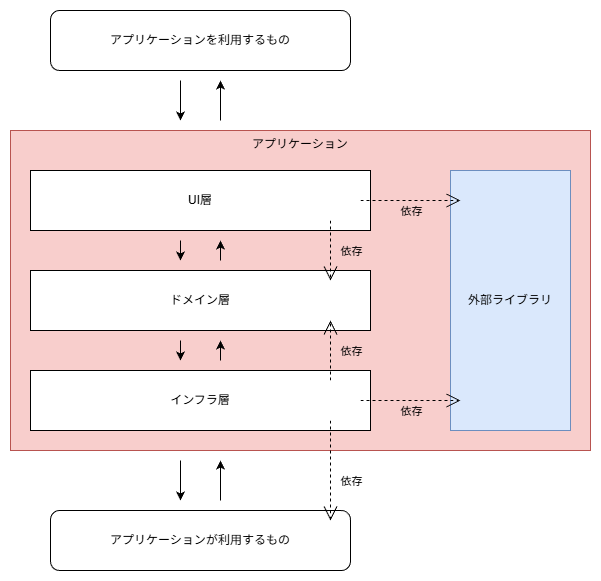

The diagram above was exported from draw.io. Its source (the exported page's mxGraphModel, read from the mxfile embedded in the PNG):
<mxGraphModel dx="1414" dy="841" grid="1" gridSize="10" guides="1" tooltips="1" connect="1" arrows="1" fold="1" page="1" pageScale="1" pageWidth="827" pageHeight="1169" math="0" shadow="0">
  <root>
    <mxCell id="YnP_fUcOYv9gxz45bgOI-0" />
    <mxCell id="YnP_fUcOYv9gxz45bgOI-1" parent="YnP_fUcOYv9gxz45bgOI-0" style="locked=0;" value="アプリケーション" />
    <mxCell id="YnP_fUcOYv9gxz45bgOI-2" parent="YnP_fUcOYv9gxz45bgOI-1" style="rounded=0;whiteSpace=wrap;html=1;fillColor=#f8cecc;strokeColor=#b85450;verticalAlign=top;" value="アプリケーション" vertex="1">
      <mxGeometry height="320" width="580" x="80" y="320" as="geometry" />
    </mxCell>
    <mxCell id="YnP_fUcOYv9gxz45bgOI-3" parent="YnP_fUcOYv9gxz45bgOI-0" style="locked=0;" value="アプリケーション外" />
    <mxCell id="YnP_fUcOYv9gxz45bgOI-4" parent="YnP_fUcOYv9gxz45bgOI-3" style="rounded=1;whiteSpace=wrap;html=1;" value="アプリケーションを&lt;span style=&quot;background-color: transparent; color: light-dark(rgb(0, 0, 0), rgb(255, 255, 255));&quot;&gt;利用するもの&lt;/span&gt;" vertex="1">
      <mxGeometry height="60" width="300" x="120" y="200" as="geometry" />
    </mxCell>
    <mxCell id="YnP_fUcOYv9gxz45bgOI-5" edge="1" parent="YnP_fUcOYv9gxz45bgOI-3" style="endArrow=classic;html=1;rounded=0;" value="">
      <mxGeometry height="50" relative="1" width="50" as="geometry">
        <mxPoint x="250" y="270" as="sourcePoint" />
        <mxPoint x="250" y="310" as="targetPoint" />
      </mxGeometry>
    </mxCell>
    <mxCell id="YnP_fUcOYv9gxz45bgOI-6" edge="1" parent="YnP_fUcOYv9gxz45bgOI-3" style="endArrow=classic;html=1;rounded=0;" value="">
      <mxGeometry height="50" relative="1" width="50" as="geometry">
        <mxPoint x="290" y="310" as="sourcePoint" />
        <mxPoint x="290" y="270" as="targetPoint" />
      </mxGeometry>
    </mxCell>
    <mxCell id="YnP_fUcOYv9gxz45bgOI-7" edge="1" parent="YnP_fUcOYv9gxz45bgOI-3" style="endArrow=classic;html=1;rounded=0;" value="">
      <mxGeometry height="50" relative="1" width="50" as="geometry">
        <mxPoint x="290" y="690" as="sourcePoint" />
        <mxPoint x="290" y="650" as="targetPoint" />
      </mxGeometry>
    </mxCell>
    <mxCell id="YnP_fUcOYv9gxz45bgOI-8" edge="1" parent="YnP_fUcOYv9gxz45bgOI-3" style="endArrow=classic;html=1;rounded=0;" value="">
      <mxGeometry height="50" relative="1" width="50" as="geometry">
        <mxPoint x="250" y="650" as="sourcePoint" />
        <mxPoint x="250" y="690" as="targetPoint" />
      </mxGeometry>
    </mxCell>
    <mxCell id="YnP_fUcOYv9gxz45bgOI-9" parent="YnP_fUcOYv9gxz45bgOI-3" style="rounded=1;whiteSpace=wrap;html=1;fontStyle=0" value="アプリケーションが&lt;span style=&quot;background-color: transparent; color: light-dark(rgb(0, 0, 0), rgb(255, 255, 255));&quot;&gt;利用するもの&lt;/span&gt;" vertex="1">
      <mxGeometry height="60" width="300" x="120" y="700" as="geometry" />
    </mxCell>
    <mxCell id="YnP_fUcOYv9gxz45bgOI-10" parent="YnP_fUcOYv9gxz45bgOI-3" style="rounded=0;whiteSpace=wrap;html=1;fillColor=#dae8fc;strokeColor=#6c8ebf;" value="外部ライブラリ" vertex="1">
      <mxGeometry height="260" width="120" x="520" y="360" as="geometry" />
    </mxCell>
    <mxCell id="YnP_fUcOYv9gxz45bgOI-11" parent="YnP_fUcOYv9gxz45bgOI-0" style="locked=0;" value="レイヤー" />
    <mxCell id="YnP_fUcOYv9gxz45bgOI-12" parent="YnP_fUcOYv9gxz45bgOI-11" style="rounded=0;whiteSpace=wrap;html=1;verticalAlign=middle;" value="ドメイン層" vertex="1">
      <mxGeometry height="60" width="340" x="100" y="460" as="geometry" />
    </mxCell>
    <mxCell id="YnP_fUcOYv9gxz45bgOI-13" parent="YnP_fUcOYv9gxz45bgOI-11" style="rounded=0;whiteSpace=wrap;html=1;verticalAlign=middle;" value="UI層" vertex="1">
      <mxGeometry height="60" width="340" x="100" y="360" as="geometry" />
    </mxCell>
    <mxCell id="YnP_fUcOYv9gxz45bgOI-14" parent="YnP_fUcOYv9gxz45bgOI-11" style="rounded=0;whiteSpace=wrap;html=1;verticalAlign=middle;" value="インフラ層" vertex="1">
      <mxGeometry height="60" width="340" x="100" y="560" as="geometry" />
    </mxCell>
    <mxCell id="YnP_fUcOYv9gxz45bgOI-15" parent="YnP_fUcOYv9gxz45bgOI-0" style="locked=0;" value="処理の流れ" />
    <mxCell id="YnP_fUcOYv9gxz45bgOI-16" edge="1" parent="YnP_fUcOYv9gxz45bgOI-15" style="endArrow=classic;html=1;rounded=0;" value="">
      <mxGeometry height="50" relative="1" width="50" as="geometry">
        <mxPoint x="290" y="450" as="sourcePoint" />
        <mxPoint x="290" y="430" as="targetPoint" />
      </mxGeometry>
    </mxCell>
    <mxCell id="YnP_fUcOYv9gxz45bgOI-17" edge="1" parent="YnP_fUcOYv9gxz45bgOI-15" style="endArrow=classic;html=1;rounded=0;" value="">
      <mxGeometry height="50" relative="1" width="50" as="geometry">
        <mxPoint x="290" y="550" as="sourcePoint" />
        <mxPoint x="290" y="530" as="targetPoint" />
      </mxGeometry>
    </mxCell>
    <mxCell id="YnP_fUcOYv9gxz45bgOI-18" edge="1" parent="YnP_fUcOYv9gxz45bgOI-15" style="endArrow=classic;html=1;rounded=0;" value="">
      <mxGeometry height="50" relative="1" width="50" as="geometry">
        <mxPoint x="250" y="430" as="sourcePoint" />
        <mxPoint x="250" y="450" as="targetPoint" />
      </mxGeometry>
    </mxCell>
    <mxCell id="YnP_fUcOYv9gxz45bgOI-19" edge="1" parent="YnP_fUcOYv9gxz45bgOI-15" style="endArrow=classic;html=1;rounded=0;" value="">
      <mxGeometry height="50" relative="1" width="50" as="geometry">
        <mxPoint x="250" y="530" as="sourcePoint" />
        <mxPoint x="250" y="550" as="targetPoint" />
      </mxGeometry>
    </mxCell>
    <mxCell id="YnP_fUcOYv9gxz45bgOI-20" parent="YnP_fUcOYv9gxz45bgOI-0" style="locked=0;" value="依存関係" />
    <mxCell id="YnP_fUcOYv9gxz45bgOI-21" edge="1" parent="YnP_fUcOYv9gxz45bgOI-20" style="endArrow=open;endSize=12;dashed=1;html=1;rounded=0;labelBackgroundColor=default;" value="">
      <mxGeometry relative="1" width="160" as="geometry">
        <mxPoint x="400" y="410" as="sourcePoint" />
        <mxPoint x="400" y="470" as="targetPoint" />
      </mxGeometry>
    </mxCell>
    <mxCell id="YnP_fUcOYv9gxz45bgOI-22" connectable="0" parent="YnP_fUcOYv9gxz45bgOI-21" style="edgeLabel;html=1;align=center;verticalAlign=middle;resizable=0;points=[];labelBackgroundColor=none;fontSize=11;" value="依存" vertex="1">
      <mxGeometry relative="1" x="-0.3667" y="-3" as="geometry">
        <mxPoint x="23" y="11" as="offset" />
      </mxGeometry>
    </mxCell>
    <mxCell id="YnP_fUcOYv9gxz45bgOI-23" edge="1" parent="YnP_fUcOYv9gxz45bgOI-20" style="endArrow=open;endSize=12;dashed=1;html=1;rounded=0;labelBackgroundColor=default;fontColor=#FF0000;strokeColor=#000000;" value="">
      <mxGeometry relative="1" width="160" as="geometry">
        <mxPoint x="430" y="390" as="sourcePoint" />
        <mxPoint x="530" y="390" as="targetPoint" />
      </mxGeometry>
    </mxCell>
    <mxCell id="YnP_fUcOYv9gxz45bgOI-24" connectable="0" parent="YnP_fUcOYv9gxz45bgOI-23" style="edgeLabel;html=1;align=center;verticalAlign=middle;resizable=0;points=[];labelBackgroundColor=none;fontColor=#000000;fontSize=11;" value="&lt;div&gt;&lt;span style=&quot;background-color: transparent; color: light-dark(rgb(0, 0, 0), rgb(237, 237, 237));&quot;&gt;依存&lt;/span&gt;&lt;/div&gt;" vertex="1">
      <mxGeometry relative="1" x="-0.3667" y="-3" as="geometry">
        <mxPoint x="18" y="7" as="offset" />
      </mxGeometry>
    </mxCell>
    <mxCell id="YnP_fUcOYv9gxz45bgOI-25" edge="1" parent="YnP_fUcOYv9gxz45bgOI-20" style="endArrow=open;endSize=12;dashed=1;html=1;rounded=0;labelBackgroundColor=default;" value="">
      <mxGeometry relative="1" width="160" as="geometry">
        <Array as="points" />
        <mxPoint x="400" y="570" as="sourcePoint" />
        <mxPoint x="400" y="510" as="targetPoint" />
      </mxGeometry>
    </mxCell>
    <mxCell id="YnP_fUcOYv9gxz45bgOI-26" connectable="0" parent="YnP_fUcOYv9gxz45bgOI-25" style="edgeLabel;html=1;align=center;verticalAlign=middle;resizable=0;points=[];labelBackgroundColor=none;fontSize=11;" value="依存" vertex="1">
      <mxGeometry relative="1" x="-0.3667" y="-3" as="geometry">
        <mxPoint x="17" y="-11" as="offset" />
      </mxGeometry>
    </mxCell>
    <mxCell id="YnP_fUcOYv9gxz45bgOI-27" edge="1" parent="YnP_fUcOYv9gxz45bgOI-20" style="endArrow=open;endSize=12;dashed=1;html=1;rounded=0;labelBackgroundColor=default;fontColor=#FF0000;strokeColor=#000000;" value="">
      <mxGeometry relative="1" width="160" as="geometry">
        <mxPoint x="430" y="590" as="sourcePoint" />
        <mxPoint x="530" y="590" as="targetPoint" />
      </mxGeometry>
    </mxCell>
    <mxCell id="YnP_fUcOYv9gxz45bgOI-28" connectable="0" parent="YnP_fUcOYv9gxz45bgOI-27" style="edgeLabel;html=1;align=center;verticalAlign=middle;resizable=0;points=[];labelBackgroundColor=none;fontColor=#000000;fontSize=11;" value="&lt;div&gt;&lt;span style=&quot;background-color: transparent; color: light-dark(rgb(0, 0, 0), rgb(237, 237, 237));&quot;&gt;依存&lt;/span&gt;&lt;/div&gt;" vertex="1">
      <mxGeometry relative="1" x="-0.3667" y="-3" as="geometry">
        <mxPoint x="18" y="7" as="offset" />
      </mxGeometry>
    </mxCell>
    <mxCell id="YnP_fUcOYv9gxz45bgOI-29" edge="1" parent="YnP_fUcOYv9gxz45bgOI-20" style="endArrow=open;endSize=12;dashed=1;html=1;rounded=0;labelBackgroundColor=default;" value="">
      <mxGeometry relative="1" width="160" as="geometry">
        <mxPoint x="400" y="610" as="sourcePoint" />
        <mxPoint x="400" y="710" as="targetPoint" />
      </mxGeometry>
    </mxCell>
    <mxCell id="YnP_fUcOYv9gxz45bgOI-30" connectable="0" parent="YnP_fUcOYv9gxz45bgOI-29" style="edgeLabel;html=1;align=center;verticalAlign=middle;resizable=0;points=[];labelBackgroundColor=none;fontSize=11;" value="依存" vertex="1">
      <mxGeometry relative="1" x="-0.3667" y="-3" as="geometry">
        <mxPoint x="23" y="28" as="offset" />
      </mxGeometry>
    </mxCell>
  </root>
</mxGraphModel>